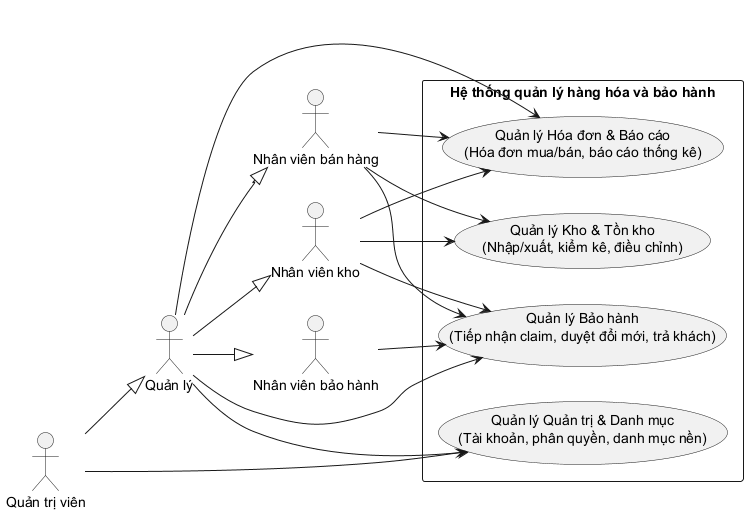

The diagram above was rendered by PlantUML. Its source (embedded in the PNG):
@startuml UseCase_TongThe
left to right direction
skinparam packageStyle rect

actor "Quản trị viên" as Admin
actor "Quản lý" as Manager
actor "Nhân viên kho" as Storekeeper
actor "Nhân viên bán hàng" as Salesman
actor "Nhân viên bảo hành" as Technician

Admin --|> Manager
Manager --|> Storekeeper
Manager --|> Salesman
Manager --|> Technician

rectangle "Hệ thống quản lý hàng hóa và bảo hành" {
    usecase "Quản lý Quản trị & Danh mục\n(Tài khoản, phân quyền, danh mục nền)" as UC_AdminCatalog
    usecase "Quản lý Kho & Tồn kho\n(Nhập/xuất, kiểm kê, điều chỉnh)" as UC_Inventory
    usecase "Quản lý Hóa đơn & Báo cáo\n(Hóa đơn mua/bán, báo cáo thống kê)" as UC_InvoicingReport
    usecase "Quản lý Bảo hành\n(Tiếp nhận claim, duyệt đổi mới, trả khách)" as UC_Warranty
}

Admin --> UC_AdminCatalog
Manager --> UC_AdminCatalog

Storekeeper --> UC_Inventory
Salesman --> UC_Inventory

Storekeeper --> UC_InvoicingReport
Salesman --> UC_InvoicingReport
Manager --> UC_InvoicingReport

Technician --> UC_Warranty
Storekeeper --> UC_Warranty
Salesman --> UC_Warranty
Manager --> UC_Warranty

@enduml